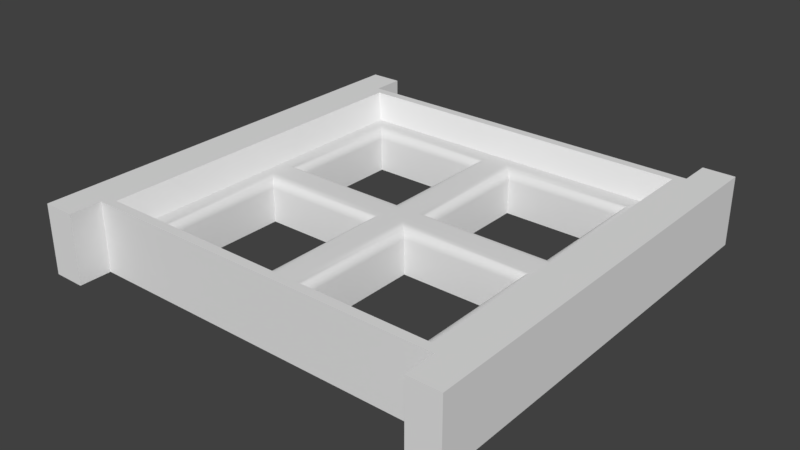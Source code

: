 # Source: WindowWAdditionalStructure0.3.blend  (saved by Blender 2.79.0; exported with 4.5.12 LTS)
import bpy
from mathutils import Matrix  # noqa: F401  (used for matrix-valued properties, if any)

bpy.ops.wm.read_factory_settings(use_empty=True)
scene = bpy.context.scene
scene.name = 'Scene'

# ---- collections
col_collection_1 = bpy.data.collections.new('Collection 1'); scene.collection.children.link(col_collection_1)

# ---- world
world_world = bpy.data.worlds.new('World'); scene.world = world_world
world_world.color = (0.05088, 0.05088, 0.05088)
world_world.use_sun_shadow = False
world_world.sun_shadow_jitter_overblur = 0.0
world_world.cycles.sampling_method = 'MANUAL'

# ---- meshes
me_plane = bpy.data.meshes.new('Plane')
me_plane.from_pydata([(-1.0, -1.0, 0.0), (-1.0, 0.0, 0.0), (0.0, -1.0, 0.0), (0.0, 0.0, 0.0), (-1.0, -1.0, 0.2843), (-1.0, 0.0, 0.2843), (0.0, -1.0, 0.2843), (0.0, 0.0, 0.2843), (-0.8808, -0.8704, -1.49e-08), (-0.1308, -0.8704, -1.49e-08), (-0.8808, -0.1204, -1.49e-08), (-0.1308, -0.1204, -1.49e-08), (-1.141, 0.0, 0.0), (-1.141, -1.141, 0.0), (0.0, -1.141, 0.0), (-1.141, -1.141, 0.2843), (0.0, -1.141, 0.2843), (-1.083, 0.0, 0.434), (-1.083, -1.084, 0.434), (0.0, -1.084, 0.434), (-1.141, -1.141, 0.434), (-1.141, 0.0, 0.434), (0.0, -1.141, 0.434), (-1.341, -1.141, 0.2843), (-1.341, -1.141, 0.434), (-1.341, 0.0, 0.0), (-1.341, -1.141, 0.0), (-1.341, 0.0, 0.2843), (-1.341, 0.0, 0.434), (-1.141, -1.341, 0.2843), (-1.141, -1.341, 0.434), (-1.341, -1.341, 0.434), (-1.141, -1.341, 0.0), (-1.341, -1.341, 0.0), (-1.341, -1.341, 0.2843), (-0.8808, -0.8704, 0.2209), (-0.9415, -0.9363, 0.2843), (-0.8823, -0.872, 0.235), (-0.8868, -0.8769, 0.2484), (-0.894, -0.8847, 0.2604), (-0.9036, -0.8952, 0.2704), (-0.9151, -0.9077, 0.278), (-0.928, -0.9216, 0.2827), (-0.06426, -0.9363, 0.2843), (-0.1308, -0.8704, 0.2209), (-0.07907, -0.9216, 0.2827), (-0.09314, -0.9077, 0.278), (-0.1058, -0.8952, 0.2704), (-0.1163, -0.8847, 0.2604), (-0.1242, -0.8769, 0.2484), (-0.1291, -0.872, 0.235), (-0.8808, -0.1204, 0.2209), (-0.9415, -0.05912, 0.2843), (-0.8823, -0.1188, 0.235), (-0.8868, -0.1143, 0.2484), (-0.894, -0.107, 0.2604), (-0.9036, -0.0973, 0.2704), (-0.9151, -0.08569, 0.278), (-0.928, -0.07275, 0.2827), (-0.06426, -0.05912, 0.2843), (-0.1308, -0.1204, 0.2209), (-0.07907, -0.07275, 0.2827), (-0.09314, -0.08569, 0.278), (-0.1058, -0.0973, 0.2704), (-0.1163, -0.107, 0.2604), (-0.1242, -0.1143, 0.2484), (-0.1291, -0.1188, 0.235)], [], [(0, 8, 9, 2), (8, 10, 51, 35), (6, 4, 18, 19), (1, 0, 13, 12), (4, 6, 43, 36), (2, 9, 11, 3), (43, 6, 7, 59), (36, 52, 5, 4), (5, 52, 59, 7), (8, 0, 1, 10), (3, 11, 10, 1), (11, 60, 51, 10), (44, 60, 11, 9), (24, 23, 34, 31), (13, 14, 16, 15), (0, 2, 14, 13), (20, 21, 28, 24), (19, 18, 20, 22), (18, 17, 21, 20), (15, 16, 22, 20), (4, 5, 17, 18), (25, 26, 23, 27), (27, 23, 24, 28), (15, 20, 30, 29), (12, 13, 26, 25), (29, 30, 31, 34), (32, 29, 34, 33), (26, 13, 32, 33), (13, 15, 29, 32), (23, 26, 33, 34), (20, 24, 31, 30), (36, 43, 45, 42), (42, 45, 46, 41), (41, 46, 47, 40), (40, 47, 48, 39), (39, 48, 49, 38), (38, 49, 50, 37), (37, 50, 44, 35), (52, 36, 42, 58), (58, 42, 41, 57), (57, 41, 40, 56), (56, 40, 39, 55), (55, 39, 38, 54), (54, 38, 37, 53), (53, 37, 35, 51), (43, 59, 61, 45), (45, 61, 62, 46), (46, 62, 63, 47), (47, 63, 64, 48), (48, 64, 65, 49), (49, 65, 66, 50), (50, 66, 60, 44), (51, 60, 66, 53), (53, 66, 65, 54), (54, 65, 64, 55), (55, 64, 63, 56), (56, 63, 62, 57), (57, 62, 61, 58), (58, 61, 59, 52), (9, 8, 35, 44)])
me_plane.polygons.foreach_set('use_smooth', [True] * 60)
me_plane.use_remesh_preserve_volume = False
me_plane.use_remesh_preserve_attributes = False
me_plane.use_mirror_vertex_groups = False
me_plane.update()

# ---- objects
ob_plane = bpy.data.objects.new('Plane', me_plane)

# ---- transforms, parenting, visibility, modifiers, constraints
ob_plane.location = (0.0, 0.0, 0.0)
ob_plane.lineart.crease_threshold = 0.0
_m = ob_plane.modifiers.new('Mirror', 'MIRROR')
_m.use_clip = True
_m = ob_plane.modifiers.new('Mirror.001', 'MIRROR')
_m.use_axis = (False, True, False)
_m.use_clip = True
_m = ob_plane.modifiers.new('EdgeSplit', 'EDGE_SPLIT')

# ---- collection membership
col_collection_1.objects.link(ob_plane)

# ---- scene / render settings (as saved in the file)
scene.frame_start = 1; scene.frame_end = 250; scene.frame_set(1)
scene.render.engine = 'BLENDER_EEVEE_NEXT'
scene.render.resolution_percentage = 50
scene.render.dither_intensity = 0.0
scene.cycles.use_denoising = False
scene.cycles.samples = 128
scene.cycles.sampling_pattern = 'TABULATED_SOBOL'
scene.cycles.use_adaptive_sampling = False
scene.cycles.use_light_tree = False
scene.cycles.blur_glossy = 0.0
scene.cycles.sample_clamp_indirect = 0.0
scene.view_settings.view_transform = 'Standard'
bpy.context.view_layer.update()

# ---- added for rendering (the .blend has no active camera and no usable light): camera, sun
cam_auto = bpy.data.cameras.new('AutoCamera')
cam_auto.lens = 50.0
cam_auto.sensor_width = 36.0
cam_auto.clip_end = 1000.0
ob_auto_camera = bpy.data.objects.new('AutoCamera', cam_auto)
scene.collection.objects.link(ob_auto_camera)
ob_auto_camera.location = (3.5333, -4.23996, 3.04366)
ob_auto_camera.rotation_euler = (1.09748, -7.21219e-08, 0.694738)
scene.camera = ob_auto_camera
light_auto_sun = bpy.data.lights.new('AutoSun', 'SUN')
light_auto_sun.energy = 3.0
light_auto_sun.angle = 0.0523599
ob_auto_sun = bpy.data.objects.new('AutoSun', light_auto_sun)
scene.collection.objects.link(ob_auto_sun)
ob_auto_sun.rotation_euler = (0.872665, 0.174533, 0.523599)
bpy.context.view_layer.update()
